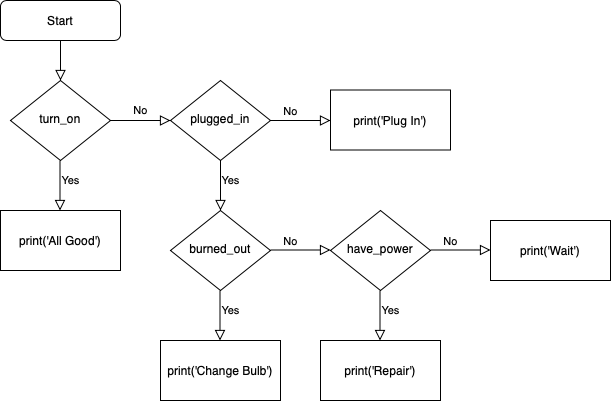

The diagram above was exported from draw.io. Its source (the exported page's mxGraphModel, read from the mxfile embedded in the PNG):
<mxGraphModel dx="805" dy="707" grid="1" gridSize="10" guides="1" tooltips="1" connect="1" arrows="1" fold="1" page="1" pageScale="1" pageWidth="827" pageHeight="1169" math="0" shadow="0">
  <root>
    <mxCell id="WIyWlLk6GJQsqaUBKTNV-0" />
    <mxCell id="WIyWlLk6GJQsqaUBKTNV-1" parent="WIyWlLk6GJQsqaUBKTNV-0" />
    <mxCell id="WIyWlLk6GJQsqaUBKTNV-2" value="" style="rounded=0;html=1;jettySize=auto;orthogonalLoop=1;fontSize=11;endArrow=block;endFill=0;endSize=8;strokeWidth=1;shadow=0;labelBackgroundColor=none;edgeStyle=orthogonalEdgeStyle;" parent="WIyWlLk6GJQsqaUBKTNV-1" source="WIyWlLk6GJQsqaUBKTNV-3" target="WIyWlLk6GJQsqaUBKTNV-6" edge="1">
      <mxGeometry relative="1" as="geometry" />
    </mxCell>
    <mxCell id="WIyWlLk6GJQsqaUBKTNV-3" value="Start" style="rounded=1;whiteSpace=wrap;html=1;fontSize=12;glass=0;strokeWidth=1;shadow=0;" parent="WIyWlLk6GJQsqaUBKTNV-1" vertex="1">
      <mxGeometry x="70" y="60" width="120" height="40" as="geometry" />
    </mxCell>
    <mxCell id="WIyWlLk6GJQsqaUBKTNV-5" value="No" style="edgeStyle=orthogonalEdgeStyle;rounded=0;html=1;jettySize=auto;orthogonalLoop=1;fontSize=11;endArrow=block;endFill=0;endSize=8;strokeWidth=1;shadow=0;labelBackgroundColor=none;" parent="WIyWlLk6GJQsqaUBKTNV-1" source="WIyWlLk6GJQsqaUBKTNV-6" edge="1">
      <mxGeometry y="10" relative="1" as="geometry">
        <mxPoint as="offset" />
        <mxPoint x="240" y="180" as="targetPoint" />
      </mxGeometry>
    </mxCell>
    <mxCell id="WIyWlLk6GJQsqaUBKTNV-6" value="turn_on" style="rhombus;whiteSpace=wrap;html=1;shadow=0;fontFamily=Helvetica;fontSize=12;align=center;strokeWidth=1;spacing=6;spacingTop=-4;" parent="WIyWlLk6GJQsqaUBKTNV-1" vertex="1">
      <mxGeometry x="80" y="140" width="100" height="80" as="geometry" />
    </mxCell>
    <mxCell id="WIyWlLk6GJQsqaUBKTNV-10" value="burned_out" style="rhombus;whiteSpace=wrap;html=1;shadow=0;fontFamily=Helvetica;fontSize=12;align=center;strokeWidth=1;spacing=6;spacingTop=-4;" parent="WIyWlLk6GJQsqaUBKTNV-1" vertex="1">
      <mxGeometry x="240" y="270" width="100" height="80" as="geometry" />
    </mxCell>
    <mxCell id="NmMP7bY7UE6DvvoPywLX-2" value="plugged_in" style="rhombus;whiteSpace=wrap;html=1;shadow=0;fontFamily=Helvetica;fontSize=12;align=center;strokeWidth=1;spacing=6;spacingTop=-4;" vertex="1" parent="WIyWlLk6GJQsqaUBKTNV-1">
      <mxGeometry x="240" y="140" width="100" height="80" as="geometry" />
    </mxCell>
    <mxCell id="NmMP7bY7UE6DvvoPywLX-3" value="No" style="edgeStyle=orthogonalEdgeStyle;rounded=0;html=1;jettySize=auto;orthogonalLoop=1;fontSize=11;endArrow=block;endFill=0;endSize=8;strokeWidth=1;shadow=0;labelBackgroundColor=none;exitX=1;exitY=0.5;exitDx=0;exitDy=0;" edge="1" parent="WIyWlLk6GJQsqaUBKTNV-1" source="NmMP7bY7UE6DvvoPywLX-2" target="NmMP7bY7UE6DvvoPywLX-4">
      <mxGeometry x="0.0083" y="14" relative="1" as="geometry">
        <mxPoint x="-10" y="5" as="offset" />
        <mxPoint x="370" y="179.5" as="sourcePoint" />
        <mxPoint x="460" y="179.5" as="targetPoint" />
        <Array as="points">
          <mxPoint x="390" y="180" />
          <mxPoint x="390" y="180" />
        </Array>
      </mxGeometry>
    </mxCell>
    <mxCell id="NmMP7bY7UE6DvvoPywLX-4" value="print('Plug In')" style="rounded=0;whiteSpace=wrap;html=1;" vertex="1" parent="WIyWlLk6GJQsqaUBKTNV-1">
      <mxGeometry x="400" y="149.5" width="120" height="60" as="geometry" />
    </mxCell>
    <mxCell id="NmMP7bY7UE6DvvoPywLX-14" value="print('Change Bulb')" style="rounded=0;whiteSpace=wrap;html=1;" vertex="1" parent="WIyWlLk6GJQsqaUBKTNV-1">
      <mxGeometry x="230" y="400" width="120" height="60" as="geometry" />
    </mxCell>
    <mxCell id="NmMP7bY7UE6DvvoPywLX-19" value="No" style="edgeStyle=orthogonalEdgeStyle;rounded=0;html=1;jettySize=auto;orthogonalLoop=1;fontSize=11;endArrow=block;endFill=0;endSize=8;strokeWidth=1;shadow=0;labelBackgroundColor=none;exitX=1;exitY=0.5;exitDx=0;exitDy=0;" edge="1" parent="WIyWlLk6GJQsqaUBKTNV-1">
      <mxGeometry x="0.0083" y="14" relative="1" as="geometry">
        <mxPoint x="-10" y="5" as="offset" />
        <mxPoint x="340" y="309.5" as="sourcePoint" />
        <mxPoint x="400" y="309.5" as="targetPoint" />
        <Array as="points">
          <mxPoint x="390" y="309.5" />
          <mxPoint x="390" y="309.5" />
        </Array>
      </mxGeometry>
    </mxCell>
    <mxCell id="NmMP7bY7UE6DvvoPywLX-20" value="Yes" style="edgeStyle=orthogonalEdgeStyle;rounded=0;html=1;jettySize=auto;orthogonalLoop=1;fontSize=11;endArrow=block;endFill=0;endSize=8;strokeWidth=1;shadow=0;labelBackgroundColor=none;exitX=0.5;exitY=1;exitDx=0;exitDy=0;" edge="1" parent="WIyWlLk6GJQsqaUBKTNV-1" source="NmMP7bY7UE6DvvoPywLX-2" target="WIyWlLk6GJQsqaUBKTNV-10">
      <mxGeometry x="-0.2" y="10" relative="1" as="geometry">
        <mxPoint as="offset" />
        <mxPoint x="270" y="260" as="sourcePoint" />
        <mxPoint x="330" y="260" as="targetPoint" />
        <Array as="points" />
      </mxGeometry>
    </mxCell>
    <mxCell id="NmMP7bY7UE6DvvoPywLX-21" value="Yes" style="edgeStyle=orthogonalEdgeStyle;rounded=0;html=1;jettySize=auto;orthogonalLoop=1;fontSize=11;endArrow=block;endFill=0;endSize=8;strokeWidth=1;shadow=0;labelBackgroundColor=none;exitX=0.5;exitY=1;exitDx=0;exitDy=0;" edge="1" parent="WIyWlLk6GJQsqaUBKTNV-1">
      <mxGeometry x="-0.2" y="10" relative="1" as="geometry">
        <mxPoint as="offset" />
        <mxPoint x="129.5" y="220" as="sourcePoint" />
        <mxPoint x="129.5" y="270" as="targetPoint" />
        <Array as="points" />
      </mxGeometry>
    </mxCell>
    <mxCell id="NmMP7bY7UE6DvvoPywLX-22" value="print('All Good')" style="rounded=0;whiteSpace=wrap;html=1;" vertex="1" parent="WIyWlLk6GJQsqaUBKTNV-1">
      <mxGeometry x="70" y="270" width="120" height="60" as="geometry" />
    </mxCell>
    <mxCell id="NmMP7bY7UE6DvvoPywLX-23" value="Yes" style="edgeStyle=orthogonalEdgeStyle;rounded=0;html=1;jettySize=auto;orthogonalLoop=1;fontSize=11;endArrow=block;endFill=0;endSize=8;strokeWidth=1;shadow=0;labelBackgroundColor=none;exitX=0.5;exitY=1;exitDx=0;exitDy=0;" edge="1" parent="WIyWlLk6GJQsqaUBKTNV-1">
      <mxGeometry x="-0.2" y="10" relative="1" as="geometry">
        <mxPoint as="offset" />
        <mxPoint x="289.5" y="350" as="sourcePoint" />
        <mxPoint x="289.5" y="400" as="targetPoint" />
        <Array as="points" />
      </mxGeometry>
    </mxCell>
    <mxCell id="NmMP7bY7UE6DvvoPywLX-25" value="have_power" style="rhombus;whiteSpace=wrap;html=1;shadow=0;fontFamily=Helvetica;fontSize=12;align=center;strokeWidth=1;spacing=6;spacingTop=-4;" vertex="1" parent="WIyWlLk6GJQsqaUBKTNV-1">
      <mxGeometry x="400" y="270" width="100" height="80" as="geometry" />
    </mxCell>
    <mxCell id="NmMP7bY7UE6DvvoPywLX-26" value="Yes" style="edgeStyle=orthogonalEdgeStyle;rounded=0;html=1;jettySize=auto;orthogonalLoop=1;fontSize=11;endArrow=block;endFill=0;endSize=8;strokeWidth=1;shadow=0;labelBackgroundColor=none;exitX=0.5;exitY=1;exitDx=0;exitDy=0;" edge="1" parent="WIyWlLk6GJQsqaUBKTNV-1">
      <mxGeometry x="-0.2" y="10" relative="1" as="geometry">
        <mxPoint as="offset" />
        <mxPoint x="449.5" y="350" as="sourcePoint" />
        <mxPoint x="449.5" y="400" as="targetPoint" />
        <Array as="points" />
      </mxGeometry>
    </mxCell>
    <mxCell id="NmMP7bY7UE6DvvoPywLX-27" value="print('Repair')" style="rounded=0;whiteSpace=wrap;html=1;" vertex="1" parent="WIyWlLk6GJQsqaUBKTNV-1">
      <mxGeometry x="390" y="400" width="120" height="60" as="geometry" />
    </mxCell>
    <mxCell id="NmMP7bY7UE6DvvoPywLX-28" value="No" style="edgeStyle=orthogonalEdgeStyle;rounded=0;html=1;jettySize=auto;orthogonalLoop=1;fontSize=11;endArrow=block;endFill=0;endSize=8;strokeWidth=1;shadow=0;labelBackgroundColor=none;exitX=1;exitY=0.5;exitDx=0;exitDy=0;" edge="1" parent="WIyWlLk6GJQsqaUBKTNV-1">
      <mxGeometry x="0.0083" y="14" relative="1" as="geometry">
        <mxPoint x="-10" y="5" as="offset" />
        <mxPoint x="500" y="309.5" as="sourcePoint" />
        <mxPoint x="560" y="309.5" as="targetPoint" />
        <Array as="points">
          <mxPoint x="550" y="309.5" />
          <mxPoint x="550" y="309.5" />
        </Array>
      </mxGeometry>
    </mxCell>
    <mxCell id="NmMP7bY7UE6DvvoPywLX-29" value="print('Wait')" style="rounded=0;whiteSpace=wrap;html=1;" vertex="1" parent="WIyWlLk6GJQsqaUBKTNV-1">
      <mxGeometry x="560" y="280" width="120" height="60" as="geometry" />
    </mxCell>
  </root>
</mxGraphModel>